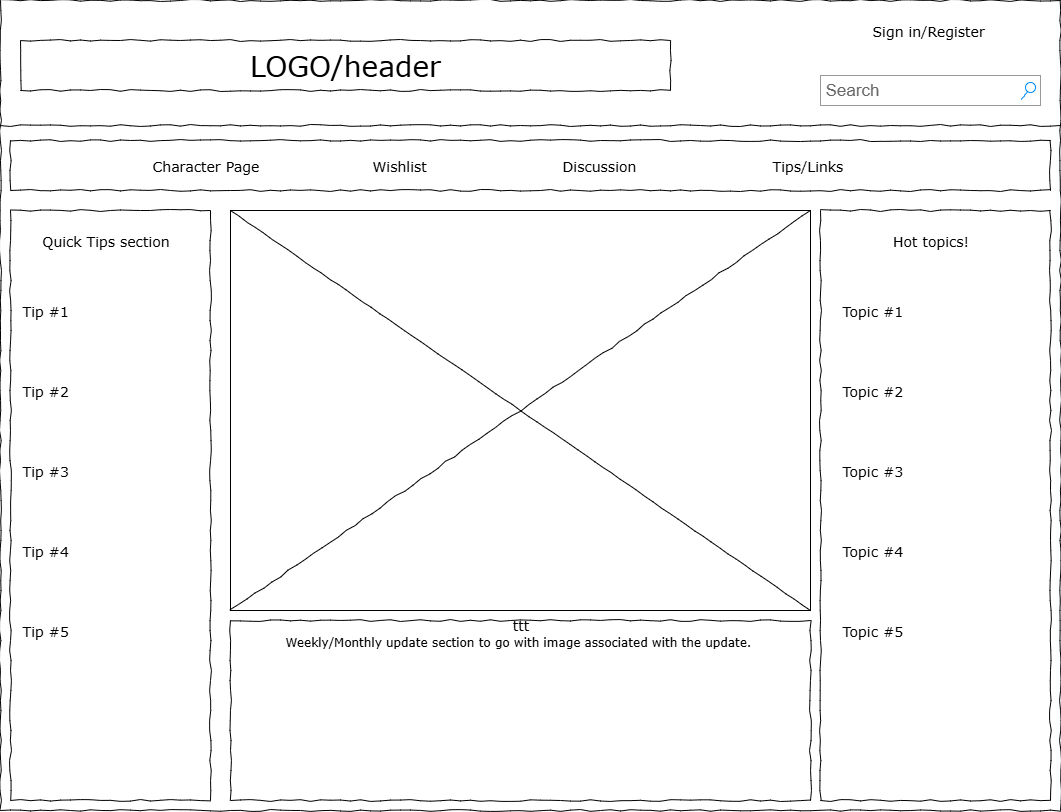

The diagram above was exported from draw.io. Its source (the exported page's mxGraphModel, read from the mxfile embedded in the PNG):
<mxGraphModel dx="2247" dy="1185" grid="1" gridSize="10" guides="1" tooltips="1" connect="1" arrows="1" fold="1" page="1" pageScale="1" pageWidth="850" pageHeight="1100" math="0" shadow="0">
  <root>
    <mxCell id="0" />
    <mxCell id="1" parent="0" />
    <mxCell id="oVJ19erj-vULhXrwrRTa-1" value="" style="whiteSpace=wrap;html=1;rounded=0;shadow=0;labelBackgroundColor=none;strokeWidth=1;fontFamily=Verdana;fontSize=12;align=center;comic=1;" vertex="1" parent="1">
      <mxGeometry x="110" y="60" width="1060" height="810" as="geometry" />
    </mxCell>
    <mxCell id="oVJ19erj-vULhXrwrRTa-2" value="LOGO/header" style="whiteSpace=wrap;html=1;rounded=0;shadow=0;labelBackgroundColor=none;strokeWidth=1;fontFamily=Verdana;fontSize=28;align=center;comic=1;" vertex="1" parent="1">
      <mxGeometry x="130" y="100" width="650" height="50" as="geometry" />
    </mxCell>
    <mxCell id="oVJ19erj-vULhXrwrRTa-3" value="Search" style="strokeWidth=1;shadow=0;dashed=0;align=center;html=1;shape=mxgraph.mockup.forms.searchBox;strokeColor=#999999;mainText=;strokeColor2=#008cff;fontColor=#666666;fontSize=17;align=left;spacingLeft=3;rounded=0;labelBackgroundColor=none;comic=1;" vertex="1" parent="1">
      <mxGeometry x="930" y="135" width="220" height="30" as="geometry" />
    </mxCell>
    <mxCell id="oVJ19erj-vULhXrwrRTa-4" value="Sign in/Register" style="text;html=1;points=[];align=left;verticalAlign=top;spacingTop=-4;fontSize=14;fontFamily=Verdana" vertex="1" parent="1">
      <mxGeometry x="980" y="80" width="130" height="20" as="geometry" />
    </mxCell>
    <mxCell id="oVJ19erj-vULhXrwrRTa-5" value="" style="whiteSpace=wrap;html=1;rounded=0;shadow=0;labelBackgroundColor=none;strokeWidth=1;fillColor=none;fontFamily=Verdana;fontSize=12;align=center;comic=1;" vertex="1" parent="1">
      <mxGeometry x="120" y="270" width="200" height="590" as="geometry" />
    </mxCell>
    <mxCell id="oVJ19erj-vULhXrwrRTa-6" value="" style="line;strokeWidth=1;html=1;rounded=0;shadow=0;labelBackgroundColor=none;fillColor=none;fontFamily=Verdana;fontSize=14;fontColor=#000000;align=center;comic=1;" vertex="1" parent="1">
      <mxGeometry x="110" y="180" width="1060" height="10" as="geometry" />
    </mxCell>
    <mxCell id="oVJ19erj-vULhXrwrRTa-7" value="" style="whiteSpace=wrap;html=1;rounded=0;shadow=0;labelBackgroundColor=none;strokeWidth=1;fillColor=none;fontFamily=Verdana;fontSize=12;align=center;comic=1;" vertex="1" parent="1">
      <mxGeometry x="120" y="200" width="1040" height="50" as="geometry" />
    </mxCell>
    <mxCell id="oVJ19erj-vULhXrwrRTa-8" value="Character Page" style="text;html=1;points=[];align=left;verticalAlign=top;spacingTop=-4;fontSize=14;fontFamily=Verdana" vertex="1" parent="1">
      <mxGeometry x="260" y="215" width="110" height="20" as="geometry" />
    </mxCell>
    <mxCell id="oVJ19erj-vULhXrwrRTa-9" value="Wishlist" style="text;html=1;points=[];align=left;verticalAlign=top;spacingTop=-4;fontSize=14;fontFamily=Verdana" vertex="1" parent="1">
      <mxGeometry x="480" y="215" width="60" height="20" as="geometry" />
    </mxCell>
    <mxCell id="oVJ19erj-vULhXrwrRTa-10" value="Discussion" style="text;html=1;points=[];align=left;verticalAlign=top;spacingTop=-4;fontSize=14;fontFamily=Verdana" vertex="1" parent="1">
      <mxGeometry x="670" y="215" width="80" height="20" as="geometry" />
    </mxCell>
    <mxCell id="oVJ19erj-vULhXrwrRTa-11" value="Tips/Links" style="text;html=1;points=[];align=left;verticalAlign=top;spacingTop=-4;fontSize=14;fontFamily=Verdana" vertex="1" parent="1">
      <mxGeometry x="880" y="215" width="80" height="20" as="geometry" />
    </mxCell>
    <mxCell id="oVJ19erj-vULhXrwrRTa-12" value="&lt;div style=&quot;text-align: justify&quot;&gt;Weekly/Monthly update section to go with image associated with the update.&amp;nbsp;&lt;/div&gt;" style="whiteSpace=wrap;html=1;rounded=0;shadow=0;labelBackgroundColor=none;strokeWidth=1;fillColor=none;fontFamily=Verdana;fontSize=12;align=center;verticalAlign=top;spacing=10;comic=1;" vertex="1" parent="1">
      <mxGeometry x="340" y="680" width="580" height="180" as="geometry" />
    </mxCell>
    <mxCell id="oVJ19erj-vULhXrwrRTa-13" value="ttt" style="verticalLabelPosition=bottom;shadow=0;dashed=0;align=center;html=1;verticalAlign=top;strokeWidth=1;shape=mxgraph.mockup.graphics.simpleIcon;rounded=0;labelBackgroundColor=none;fontFamily=Verdana;fontSize=14;comic=1;" vertex="1" parent="1">
      <mxGeometry x="340" y="270" width="580" height="400" as="geometry" />
    </mxCell>
    <mxCell id="oVJ19erj-vULhXrwrRTa-14" value="" style="whiteSpace=wrap;html=1;rounded=0;shadow=0;labelBackgroundColor=none;strokeWidth=1;fillColor=none;fontFamily=Verdana;fontSize=12;align=center;comic=1;" vertex="1" parent="1">
      <mxGeometry x="930" y="270" width="230" height="590" as="geometry" />
    </mxCell>
    <mxCell id="oVJ19erj-vULhXrwrRTa-15" value="Quick Tips section" style="text;html=1;points=[];align=center;verticalAlign=top;spacingTop=-4;fontSize=14;fontFamily=Verdana" vertex="1" parent="1">
      <mxGeometry x="130" y="290" width="170" height="20" as="geometry" />
    </mxCell>
    <mxCell id="oVJ19erj-vULhXrwrRTa-16" value="Tip #1" style="text;html=1;points=[];align=left;verticalAlign=top;spacingTop=-4;fontSize=14;fontFamily=Verdana" vertex="1" parent="1">
      <mxGeometry x="130" y="360" width="170" height="20" as="geometry" />
    </mxCell>
    <mxCell id="oVJ19erj-vULhXrwrRTa-17" value="Tip #2" style="text;html=1;points=[];align=left;verticalAlign=top;spacingTop=-4;fontSize=14;fontFamily=Verdana" vertex="1" parent="1">
      <mxGeometry x="130" y="440" width="170" height="20" as="geometry" />
    </mxCell>
    <mxCell id="oVJ19erj-vULhXrwrRTa-18" value="Tip #3" style="text;html=1;points=[];align=left;verticalAlign=top;spacingTop=-4;fontSize=14;fontFamily=Verdana" vertex="1" parent="1">
      <mxGeometry x="130" y="520" width="170" height="20" as="geometry" />
    </mxCell>
    <mxCell id="oVJ19erj-vULhXrwrRTa-19" value="Tip #4" style="text;html=1;points=[];align=left;verticalAlign=top;spacingTop=-4;fontSize=14;fontFamily=Verdana" vertex="1" parent="1">
      <mxGeometry x="130" y="600" width="170" height="20" as="geometry" />
    </mxCell>
    <mxCell id="oVJ19erj-vULhXrwrRTa-20" value="Tip #5" style="text;html=1;points=[];align=left;verticalAlign=top;spacingTop=-4;fontSize=14;fontFamily=Verdana" vertex="1" parent="1">
      <mxGeometry x="130" y="680" width="170" height="20" as="geometry" />
    </mxCell>
    <mxCell id="oVJ19erj-vULhXrwrRTa-21" value="Hot topics!" style="text;html=1;points=[];align=center;verticalAlign=top;spacingTop=-4;fontSize=14;fontFamily=Verdana" vertex="1" parent="1">
      <mxGeometry x="955" y="290" width="170" height="20" as="geometry" />
    </mxCell>
    <mxCell id="oVJ19erj-vULhXrwrRTa-22" value="Topic #1" style="text;html=1;points=[];align=left;verticalAlign=top;spacingTop=-4;fontSize=14;fontFamily=Verdana" vertex="1" parent="1">
      <mxGeometry x="950" y="360" width="170" height="20" as="geometry" />
    </mxCell>
    <mxCell id="oVJ19erj-vULhXrwrRTa-23" value="Topic #2" style="text;html=1;points=[];align=left;verticalAlign=top;spacingTop=-4;fontSize=14;fontFamily=Verdana" vertex="1" parent="1">
      <mxGeometry x="950" y="440" width="170" height="20" as="geometry" />
    </mxCell>
    <mxCell id="oVJ19erj-vULhXrwrRTa-24" value="Topic #3" style="text;html=1;points=[];align=left;verticalAlign=top;spacingTop=-4;fontSize=14;fontFamily=Verdana" vertex="1" parent="1">
      <mxGeometry x="950" y="520" width="170" height="20" as="geometry" />
    </mxCell>
    <mxCell id="oVJ19erj-vULhXrwrRTa-25" value="Topic #4" style="text;html=1;points=[];align=left;verticalAlign=top;spacingTop=-4;fontSize=14;fontFamily=Verdana" vertex="1" parent="1">
      <mxGeometry x="950" y="600" width="170" height="20" as="geometry" />
    </mxCell>
    <mxCell id="oVJ19erj-vULhXrwrRTa-26" value="Topic #5" style="text;html=1;points=[];align=left;verticalAlign=top;spacingTop=-4;fontSize=14;fontFamily=Verdana" vertex="1" parent="1">
      <mxGeometry x="950" y="680" width="170" height="20" as="geometry" />
    </mxCell>
    <mxCell id="oVJ19erj-vULhXrwrRTa-27" style="edgeStyle=orthogonalEdgeStyle;rounded=0;orthogonalLoop=1;jettySize=auto;html=1;exitX=0.5;exitY=1;exitDx=0;exitDy=0;" edge="1" parent="1" source="oVJ19erj-vULhXrwrRTa-14" target="oVJ19erj-vULhXrwrRTa-14">
      <mxGeometry relative="1" as="geometry" />
    </mxCell>
  </root>
</mxGraphModel>